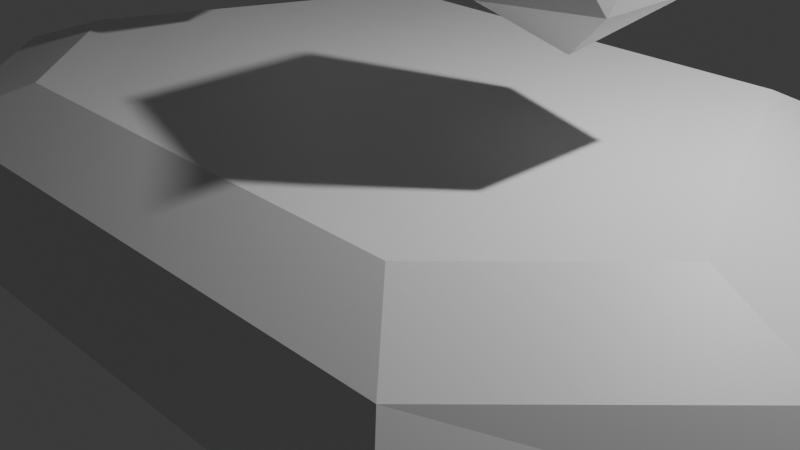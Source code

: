 # Source: sagebot.blend  (saved by Blender 4.5.90; exported with 4.5.12 LTS)
import bpy
from mathutils import Matrix  # noqa: F401  (used for matrix-valued properties, if any)

bpy.ops.wm.read_factory_settings(use_empty=True)
scene = bpy.context.scene
scene.name = 'Scene'

# ---- collections
col_collection = bpy.data.collections.new('Collection'); scene.collection.children.link(col_collection)
col_meshes = bpy.data.collections.new('Meshes'); col_collection.children.link(col_meshes)
col_armature = bpy.data.collections.new('Armature'); col_collection.children.link(col_armature)

# ---- materials (node trees are filled in below, after node groups)
mat_material = bpy.data.materials.new('Material')
mat_material.alpha_threshold = 0.0
mat_material.roughness = 0.5
mat_material.line_color = (0.0, 0.0, 0.0, 1.0)

# ---- material node trees
mat_material.use_nodes = True; mat_material.node_tree.nodes.clear()
_N = mat_material.node_tree.nodes; _L = mat_material.node_tree.links
n0 = _N.new('ShaderNodeOutputMaterial'); n0.name = 'Material Output'; n0.location = (200, 100)
n1 = _N.new('ShaderNodeBsdfPrincipled'); n1.name = 'Principled BSDF'; n1.location = (-200, 100)
n1.inputs[3].default_value = 1.45
_L.new(n1.outputs[0], n0.inputs[0])
n0.is_active_output = True

# ---- world
world_world = bpy.data.worlds.new('World'); scene.world = world_world
world_world.use_nodes = True; world_world.node_tree.nodes.clear()
_N = world_world.node_tree.nodes; _L = world_world.node_tree.links
n0 = _N.new('ShaderNodeOutputWorld'); n0.name = 'World Output'; n0.location = (200, 100)
n1 = _N.new('ShaderNodeBackground'); n1.name = 'Background'; n1.location = (-200, 100)
n1.inputs[0].default_value = (0.05088, 0.05088, 0.05088, 1.0)
_L.new(n1.outputs[0], n0.inputs[0])
n0.is_active_output = True
world_world.color = (0.05088, 0.05088, 0.05088)
world_world.sun_shadow_jitter_overblur = 0.0

# ---- cameras
cam_camera = bpy.data.cameras.new('Camera')
cam_camera.clip_end = 100.0
cam_camera.ortho_scale = 7.314

# ---- lights
light_light = bpy.data.lights.new('Light', 'POINT')
light_light.energy = 1000.0
light_light.shadow_soft_size = 0.1

# ---- meshes
me_cube = bpy.data.meshes.new('Cube')
me_cube.from_pydata([(3.24, 3.24, 1.0), (2.7, 2.7, -1.0), (3.24, -3.24, 1.0), (2.7, -2.7, -1.0), (-3.24, 3.24, 1.0), (-2.7, 2.7, -1.0), (-3.24, -3.24, 1.0), (-2.7, -2.7, -1.0), (-3.78, -3.78, 0.3268), (5.184, -1.2, 1.0), (7.794e-09, -3.24, 1.0), (-4.32, -1.2, -1.0), (3.78, 3.78, 0.3268), (-3.78, 3.78, 0.3268), (7.794e-09, 3.24, 1.0), (7.794e-09, -2.7, -1.0), (7.794e-09, 2.7, -1.0), (-5.184, -1.2, 1.0), (3.78, -3.78, 0.3268), (4.32, -1.2, -1.0), (2.924e-08, -2.208, -1.0), (6.048, -1.2, 0.3268), (-6.048, -1.2, 0.3268), (7.794e-09, 3.78, 0.3268), (7.794e-09, -3.78, 0.3268), (2.497, 2.517, 1.408), (2.497, -2.477, 1.408), (-2.497, 2.517, 1.408), (-2.497, -2.477, 1.408), (3.995, -0.9045, 1.408), (7.572e-09, -2.477, 1.408), (7.572e-09, 2.517, 1.408), (-3.995, -0.9045, 1.408), (1.997, 1.918, 1.396), (1.997, -2.077, 1.396), (-1.997, 1.918, 1.396), (-1.997, -2.077, 1.396), (3.196, -0.8196, 1.396), (6.281e-09, -2.077, 1.396), (6.281e-09, 1.918, 1.396), (-3.196, -0.8196, 1.396), (9.164e-09, -0.8196, 1.396)], [], [(24, 10, 6, 8), (23, 14, 0, 12), (22, 17, 4, 13), (21, 9, 2, 18), (20, 19, 3, 15), (17, 6, 28, 32), (2, 9, 29, 26), (10, 2, 26, 30), (14, 4, 27, 31), (11, 20, 15, 7), (5, 16, 20, 11), (16, 1, 19, 20), (19, 21, 18, 3), (1, 12, 21, 19), (12, 0, 9, 21), (11, 22, 13, 5), (7, 8, 22, 11), (8, 6, 17, 22), (16, 23, 12, 1), (5, 13, 23, 16), (13, 4, 14, 23), (15, 24, 8, 7), (3, 18, 24, 15), (18, 2, 10, 24), (28, 30, 38, 36), (27, 32, 40, 35), (30, 26, 34, 38), (32, 28, 36, 40), (0, 14, 31, 25), (9, 0, 25, 29), (6, 10, 30, 28), (4, 17, 32, 27), (41, 40, 36, 38), (37, 41, 38, 34), (33, 39, 41, 37), (39, 35, 40, 41), (31, 27, 35, 39), (29, 25, 33, 37), (25, 31, 39, 33), (26, 29, 37, 34)])
_uv = me_cube.uv_layers.new(name='UVMap')
_uv.uv.foreach_set('vector', [0.125, 0.8316, 0.125, 0.8408, 0.06965, 0.8408, 0.06042, 0.8316, 0.125, 0.9608, 0.125, 0.9515, 0.1804, 0.9515, 0.1896, 0.9608, 0.02167, 0.8757, 0.03643, 0.8757, 0.06965, 0.9515, 0.06042, 0.9608, 0.2283, 0.8757, 0.2136, 0.8757, 0.1804, 0.8408, 0.1896, 0.8316, 0.1247, 0.6246, 0.1848, 0.6246, 0.1622, 0.6454, 0.1247, 0.6454, 0.03643, 0.8757, 0.06965, 0.8408, 0.08234, 0.8539, 0.05675, 0.8807, 0.1804, 0.8408, 0.2136, 0.8757, 0.1933, 0.8807, 0.1677, 0.8539, 0.125, 0.8408, 0.1804, 0.8408, 0.1677, 0.8539, 0.125, 0.8539, 0.125, 0.9515, 0.06965, 0.9515, 0.08234, 0.9392, 0.125, 0.9392, 0.06468, 0.6246, 0.1247, 0.6246, 0.1247, 0.6454, 0.08719, 0.6454, 0.08719, 0.5704, 0.1247, 0.5704, 0.1247, 0.6246, 0.06468, 0.6246, 0.1247, 0.5704, 0.1622, 0.5704, 0.1848, 0.6246, 0.1247, 0.6246, 0.1848, 0.6246, 0.2088, 0.6246, 0.1773, 0.6605, 0.1622, 0.6454, 0.1622, 0.5704, 0.1773, 0.5554, 0.2088, 0.6246, 0.1848, 0.6246, 0.1896, 0.9608, 0.1804, 0.9515, 0.2136, 0.8757, 0.2283, 0.8757, 0.06468, 0.6246, 0.04066, 0.6246, 0.07218, 0.5554, 0.08719, 0.5704, 0.08719, 0.6454, 0.07218, 0.6605, 0.04066, 0.6246, 0.06468, 0.6246, 0.06042, 0.8316, 0.06965, 0.8408, 0.03643, 0.8757, 0.02167, 0.8757, 0.1247, 0.5704, 0.1247, 0.5554, 0.1773, 0.5554, 0.1622, 0.5704, 0.08719, 0.5704, 0.07218, 0.5554, 0.1247, 0.5554, 0.1247, 0.5704, 0.06042, 0.9608, 0.06965, 0.9515, 0.125, 0.9515, 0.125, 0.9608, 0.1247, 0.6454, 0.1247, 0.6605, 0.07218, 0.6605, 0.08719, 0.6454, 0.1622, 0.6454, 0.1773, 0.6605, 0.1247, 0.6605, 0.1247, 0.6454, 0.1896, 0.8316, 0.1804, 0.8408, 0.125, 0.8408, 0.125, 0.8316, 0.3323, 0.5882, 0.375, 0.5882, 0.375, 0.5951, 0.3409, 0.5951, 0.3323, 0.6736, 0.3067, 0.6151, 0.3204, 0.6165, 0.3409, 0.6633, 0.375, 0.5882, 0.4177, 0.5882, 0.4091, 0.5951, 0.375, 0.5951, 0.3067, 0.6151, 0.3323, 0.5882, 0.3409, 0.5951, 0.3204, 0.6165, 0.1804, 0.9515, 0.125, 0.9515, 0.125, 0.9392, 0.1677, 0.9392, 0.2136, 0.8757, 0.1804, 0.9515, 0.1677, 0.9392, 0.1933, 0.8807, 0.06965, 0.8408, 0.125, 0.8408, 0.125, 0.8539, 0.08234, 0.8539, 0.06965, 0.9515, 0.03643, 0.8757, 0.05675, 0.8807, 0.08234, 0.9392, 0.125, 0.8822, 0.0704, 0.8822, 0.09087, 0.8607, 0.125, 0.8607, 0.1796, 0.8822, 0.125, 0.8822, 0.125, 0.8607, 0.1591, 0.8607, 0.1591, 0.9289, 0.125, 0.9289, 0.125, 0.8822, 0.1796, 0.8822, 0.125, 0.9289, 0.09087, 0.9289, 0.0704, 0.8822, 0.125, 0.8822, 0.375, 0.6736, 0.3323, 0.6736, 0.3409, 0.6633, 0.375, 0.6633, 0.4433, 0.6151, 0.4177, 0.6736, 0.4091, 0.6633, 0.4296, 0.6165, 0.4177, 0.6736, 0.375, 0.6736, 0.375, 0.6633, 0.4091, 0.6633, 0.4177, 0.5882, 0.4433, 0.6151, 0.4296, 0.6165, 0.4091, 0.5951])
me_cube.materials.append(mat_material)
me_cube.use_mirror_vertex_groups = False
me_cube.update()
me_icosphere = bpy.data.meshes.new('Icosphere')
me_icosphere.from_pydata([(-2.0, 0.0, -1.0), (-1.276, -0.5257, -0.4472), (-2.276, -0.8506, -0.4472), (-2.894, 0.0, -0.4472), (-2.276, 0.8506, -0.4472), (-1.276, 0.5257, -0.4472), (-1.724, -0.8506, 0.4472), (-2.724, -0.5257, 0.4472), (-2.724, 0.5257, 0.4472), (-1.724, 0.8506, 0.4472), (-1.106, 0.0, 0.4472), (-2.0, 0.0, 1.0), (2.0, 0.0, -1.0), (2.724, -0.5257, -0.4472), (1.724, -0.8506, -0.4472), (1.106, 0.0, -0.4472), (1.724, 0.8506, -0.4472), (2.724, 0.5257, -0.4472), (2.276, -0.8506, 0.4472), (1.276, -0.5257, 0.4472), (1.276, 0.5257, 0.4472), (2.276, 0.8506, 0.4472), (2.894, 0.0, 0.4472), (2.0, 0.0, 1.0)], [], [(0, 1, 2), (1, 0, 5), (0, 2, 3), (0, 3, 4), (0, 4, 5), (1, 5, 10), (2, 1, 6), (3, 2, 7), (4, 3, 8), (5, 4, 9), (1, 10, 6), (2, 6, 7), (3, 7, 8), (4, 8, 9), (5, 9, 10), (6, 10, 11), (7, 6, 11), (8, 7, 11), (9, 8, 11), (10, 9, 11), (12, 13, 14), (13, 12, 17), (12, 14, 15), (12, 15, 16), (12, 16, 17), (13, 17, 22), (14, 13, 18), (15, 14, 19), (16, 15, 20), (17, 16, 21), (13, 22, 18), (14, 18, 19), (15, 19, 20), (16, 20, 21), (17, 21, 22), (18, 22, 23), (19, 18, 23), (20, 19, 23), (21, 20, 23), (22, 21, 23)])
_uv = me_icosphere.uv_layers.new(name='UVMap')
_uv.uv.foreach_set('vector', [0.6545, 0.04033, 0.6818, 0.08757, 0.6273, 0.08757, 0.6818, 0.08757, 0.7091, 0.04033, 0.7364, 0.08757, 0.8727, 0.04033, 0.9, 0.08757, 0.8455, 0.08757, 0.8182, 0.04033, 0.8455, 0.08757, 0.7909, 0.08757, 0.7636, 0.04033, 0.7909, 0.08757, 0.7364, 0.08757, 0.6818, 0.08757, 0.7364, 0.08757, 0.7091, 0.1348, 0.6273, 0.08757, 0.6818, 0.08757, 0.6545, 0.1348, 0.8455, 0.08757, 0.9, 0.08757, 0.8727, 0.1348, 0.7909, 0.08757, 0.8455, 0.08757, 0.8182, 0.1348, 0.7364, 0.08757, 0.7909, 0.08757, 0.7636, 0.1348, 0.6818, 0.08757, 0.7091, 0.1348, 0.6545, 0.1348, 0.6273, 0.08757, 0.6545, 0.1348, 0.6, 0.1348, 0.8455, 0.08757, 0.8727, 0.1348, 0.8182, 0.1348, 0.7909, 0.08757, 0.8182, 0.1348, 0.7636, 0.1348, 0.7364, 0.08757, 0.7636, 0.1348, 0.7091, 0.1348, 0.6545, 0.1348, 0.7091, 0.1348, 0.6818, 0.182, 0.6, 0.1348, 0.6545, 0.1348, 0.6273, 0.182, 0.8182, 0.1348, 0.8727, 0.1348, 0.8455, 0.182, 0.7636, 0.1348, 0.8182, 0.1348, 0.7909, 0.182, 0.7091, 0.1348, 0.7636, 0.1348, 0.7364, 0.182, 0.6545, 0.04033, 0.6818, 0.08757, 0.6273, 0.08757, 0.6818, 0.08757, 0.7091, 0.04033, 0.7364, 0.08757, 0.8727, 0.04033, 0.9, 0.08757, 0.8455, 0.08757, 0.8182, 0.04033, 0.8455, 0.08757, 0.7909, 0.08757, 0.7636, 0.04033, 0.7909, 0.08757, 0.7364, 0.08757, 0.6818, 0.08757, 0.7364, 0.08757, 0.7091, 0.1348, 0.6273, 0.08757, 0.6818, 0.08757, 0.6545, 0.1348, 0.8455, 0.08757, 0.9, 0.08757, 0.8727, 0.1348, 0.7909, 0.08757, 0.8455, 0.08757, 0.8182, 0.1348, 0.7364, 0.08757, 0.7909, 0.08757, 0.7636, 0.1348, 0.6818, 0.08757, 0.7091, 0.1348, 0.6545, 0.1348, 0.6273, 0.08757, 0.6545, 0.1348, 0.6, 0.1348, 0.8455, 0.08757, 0.8727, 0.1348, 0.8182, 0.1348, 0.7909, 0.08757, 0.8182, 0.1348, 0.7636, 0.1348, 0.7364, 0.08757, 0.7636, 0.1348, 0.7091, 0.1348, 0.6545, 0.1348, 0.7091, 0.1348, 0.6818, 0.182, 0.6, 0.1348, 0.6545, 0.1348, 0.6273, 0.182, 0.8182, 0.1348, 0.8727, 0.1348, 0.8455, 0.182, 0.7636, 0.1348, 0.8182, 0.1348, 0.7909, 0.182, 0.7091, 0.1348, 0.7636, 0.1348, 0.7364, 0.182])
me_icosphere.update()
me_cube_001 = bpy.data.meshes.new('Cube.001')
me_cube_001.from_pydata([(25.17, -5.0, 1.233), (25.17, -5.0, 0.2333), (25.27, -7.9, 1.333), (25.27, -7.9, 0.1333), (24.17, -5.0, 1.233), (24.17, -5.0, 0.2333), (24.07, -7.9, 1.333), (24.07, -7.9, 0.1333), (24.17, -4.9, 0.2333), (24.17, -4.9, 1.233), (24.17, 0.4333, 0.2333), (24.17, 0.4333, 1.233), (25.17, -4.9, 0.2333), (25.17, -4.9, 1.233), (25.17, 0.4333, 0.2333), (25.17, 0.4333, 1.233), (25.67, -8.667, 1.333), (25.37, -8.667, -4.333), (25.67, -9.333, 1.333), (25.37, -9.333, -4.333), (23.67, -8.667, 1.333), (23.97, -8.667, -4.333), (23.67, -9.333, 1.333), (23.97, -9.333, -4.333), (25.68, -9.051, 1.388), (25.48, -9.051, -4.721), (25.68, -9.616, 1.388), (25.48, -9.616, -4.721), (23.65, -9.051, 1.388), (23.85, -9.051, -4.721), (23.65, -9.616, 1.388), (23.85, -9.616, -4.721), (25.87, -9.667, -0.4667), (25.63, -9.667, -2.867), (25.87, -9.0, -0.4667), (25.63, -9.0, -2.867), (23.47, -9.0, -0.4667), (23.71, -9.0, -2.867), (23.71, -9.667, -2.867), (23.47, -9.667, -0.4667), (24.35, -9.393, -5.267), (24.99, -9.393, -5.267), (25.07, -9.393, 1.933), (24.27, -9.393, 1.933), (24.27, -9.0, 1.933), (25.07, -9.0, 1.933), (24.99, -9.0, -5.267), (24.35, -9.0, -5.267), (24.35, -9.0, -2.867), (24.99, -9.0, -2.867), (24.27, -9.0, -0.4667), (25.07, -9.0, -0.4667), (24.99, -9.667, -2.867), (24.35, -9.667, -2.867), (25.07, -9.667, -0.4667), (24.27, -9.667, -0.4667), (24.67, -8.333, 0.0), (25.15, -8.684, 0.3685), (24.48, -8.9, 0.3685), (24.07, -8.333, 0.3685), (24.48, -7.766, 0.3685), (25.15, -7.983, 0.3685), (24.85, -8.9, 0.9648), (24.18, -8.684, 0.9648), (24.18, -7.983, 0.9648), (24.85, -7.766, 0.9648), (25.26, -8.333, 0.9648), (24.67, -8.333, 1.333), (1.833, -5.0, 1.233), (1.833, -5.0, 0.2333), (1.933, -7.9, 1.333), (1.933, -7.9, 0.1333), (0.8333, -5.0, 1.233), (0.8333, -5.0, 0.2333), (0.7333, -7.9, 1.333), (0.7333, -7.9, 0.1333), (0.8333, -4.9, 0.2333), (0.8333, -4.9, 1.233), (0.8333, 0.4333, 0.2333), (0.8333, 0.4333, 1.233), (1.833, -4.9, 0.2333), (1.833, -4.9, 1.233), (1.833, 0.4333, 0.2333), (1.833, 0.4333, 1.233), (2.333, -8.667, 1.333), (2.033, -8.667, -4.333), (2.333, -9.333, 1.333), (2.033, -9.333, -4.333), (0.3333, -8.667, 1.333), (0.6333, -8.667, -4.333), (0.3333, -9.333, 1.333), (0.6333, -9.333, -4.333), (2.351, -9.051, 1.388), (2.148, -9.051, -4.721), (2.351, -9.616, 1.388), (2.148, -9.616, -4.721), (0.3152, -9.051, 1.388), (0.5188, -9.051, -4.721), (0.3152, -9.616, 1.388), (0.5188, -9.616, -4.721), (2.533, -9.667, -0.4667), (2.293, -9.667, -2.867), (2.533, -9.0, -0.4667), (2.293, -9.0, -2.867), (0.1333, -9.0, -0.4667), (0.3733, -9.0, -2.867), (0.3733, -9.667, -2.867), (0.1333, -9.667, -0.4667), (1.013, -9.393, -5.267), (1.653, -9.393, -5.267), (1.733, -9.393, 1.933), (0.9333, -9.393, 1.933), (0.9333, -9.0, 1.933), (1.733, -9.0, 1.933), (1.653, -9.0, -5.267), (1.013, -9.0, -5.267), (1.013, -9.0, -2.867), (1.653, -9.0, -2.867), (0.9333, -9.0, -0.4667), (1.733, -9.0, -0.4667), (1.653, -9.667, -2.867), (1.013, -9.667, -2.867), (1.733, -9.667, -0.4667), (0.9333, -9.667, -0.4667), (1.333, -8.333, 0.0), (1.816, -8.684, 0.3685), (1.149, -8.9, 0.3685), (0.737, -8.333, 0.3685), (1.149, -7.766, 0.3685), (1.816, -7.983, 0.3685), (1.518, -8.9, 0.9648), (0.8509, -8.684, 0.9648), (0.8509, -7.983, 0.9648), (1.518, -7.766, 0.9648), (1.93, -8.333, 0.9648), (1.333, -8.333, 1.333), (0.8333, 15.81, 1.233), (0.8333, 15.81, 0.2333), (0.7333, 18.71, 1.333), (0.7333, 18.71, 0.1333), (1.833, 15.81, 1.233), (1.833, 15.81, 0.2333), (1.933, 18.71, 1.333), (1.933, 18.71, 0.1333), (1.833, 15.71, 0.2333), (1.833, 15.71, 1.233), (1.833, 10.38, 0.2333), (1.833, 10.38, 1.233), (0.8333, 15.71, 0.2333), (0.8333, 15.71, 1.233), (0.8333, 10.38, 0.2333), (0.8333, 10.38, 1.233), (0.3333, 19.48, 1.333), (0.6333, 19.48, -4.333), (0.3333, 20.15, 1.333), (0.6333, 20.15, -4.333), (2.333, 19.48, 1.333), (2.033, 19.48, -4.333), (2.333, 20.15, 1.333), (2.033, 20.15, -4.333), (0.3152, 19.86, 1.388), (0.5188, 19.86, -4.721), (0.3152, 20.43, 1.388), (0.5188, 20.43, -4.721), (2.352, 19.86, 1.388), (2.148, 19.86, -4.721), (2.352, 20.43, 1.388), (2.148, 20.43, -4.721), (0.1333, 20.48, -0.4667), (0.3733, 20.48, -2.867), (0.1333, 19.81, -0.4667), (0.3733, 19.81, -2.867), (2.533, 19.81, -0.4667), (2.293, 19.81, -2.867), (2.293, 20.48, -2.867), (2.533, 20.48, -0.4667), (1.653, 20.21, -5.267), (1.013, 20.21, -5.267), (0.9333, 20.21, 1.933), (1.733, 20.21, 1.933), (1.733, 19.81, 1.933), (0.9333, 19.81, 1.933), (1.013, 19.81, -5.267), (1.653, 19.81, -5.267), (1.653, 19.81, -2.867), (1.013, 19.81, -2.867), (1.733, 19.81, -0.4667), (0.9333, 19.81, -0.4667), (1.013, 20.48, -2.867), (1.653, 20.48, -2.867), (0.9333, 20.48, -0.4667), (1.733, 20.48, -0.4667), (1.333, 19.15, -5.96e-08), (0.8509, 19.5, 0.3685), (1.518, 19.71, 0.3685), (1.93, 19.15, 0.3685), (1.518, 18.58, 0.3685), (0.8509, 18.8, 0.3685), (1.149, 19.71, 0.9648), (1.816, 19.5, 0.9648), (1.816, 18.8, 0.9648), (1.149, 18.58, 0.9648), (0.7371, 19.15, 0.9648), (1.333, 19.15, 1.333), (24.17, 15.81, 1.233), (24.17, 15.81, 0.2333), (24.07, 18.71, 1.333), (24.07, 18.71, 0.1333), (25.17, 15.81, 1.233), (25.17, 15.81, 0.2333), (25.27, 18.71, 1.333), (25.27, 18.71, 0.1333), (25.17, 15.71, 0.2333), (25.17, 15.71, 1.233), (25.17, 10.38, 0.2333), (25.17, 10.38, 1.233), (24.17, 15.71, 0.2333), (24.17, 15.71, 1.233), (24.17, 10.38, 0.2333), (24.17, 10.38, 1.233), (23.67, 19.48, 1.333), (23.97, 19.48, -4.333), (23.67, 20.15, 1.333), (23.97, 20.15, -4.333), (25.67, 19.48, 1.333), (25.37, 19.48, -4.333), (25.67, 20.15, 1.333), (25.37, 20.15, -4.333), (23.65, 19.86, 1.388), (23.85, 19.86, -4.721), (23.65, 20.43, 1.388), (23.85, 20.43, -4.721), (25.68, 19.86, 1.388), (25.48, 19.86, -4.721), (25.68, 20.43, 1.388), (25.48, 20.43, -4.721), (23.47, 20.48, -0.4667), (23.71, 20.48, -2.867), (23.47, 19.81, -0.4667), (23.71, 19.81, -2.867), (25.87, 19.81, -0.4667), (25.63, 19.81, -2.867), (25.63, 20.48, -2.867), (25.87, 20.48, -0.4667), (24.99, 20.21, -5.267), (24.35, 20.21, -5.267), (24.27, 20.21, 1.933), (25.07, 20.21, 1.933), (25.07, 19.81, 1.933), (24.27, 19.81, 1.933), (24.35, 19.81, -5.267), (24.99, 19.81, -5.267), (24.99, 19.81, -2.867), (24.35, 19.81, -2.867), (25.07, 19.81, -0.4667), (24.27, 19.81, -0.4667), (24.35, 20.48, -2.867), (24.99, 20.48, -2.867), (24.27, 20.48, -0.4667), (25.07, 20.48, -0.4667), (24.67, 19.15, -5.96e-08), (24.18, 19.5, 0.3685), (24.85, 19.71, 0.3685), (25.26, 19.15, 0.3685), (24.85, 18.58, 0.3685), (24.18, 18.8, 0.3685), (24.48, 19.71, 0.9648), (25.15, 19.5, 0.9648), (25.15, 18.8, 0.9648), (24.48, 18.58, 0.9648), (24.07, 19.15, 0.9648), (24.67, 19.15, 1.333)], [], [(0, 4, 6, 2), (5, 1, 3, 7), (3, 2, 6, 7), (1, 0, 2, 3), (5, 4, 0, 1), (7, 6, 4, 5), (16, 20, 22, 18), (8, 9, 11, 10), (10, 11, 15, 14), (14, 15, 13, 12), (12, 13, 9, 8), (10, 14, 12, 8), (15, 11, 9, 13), (21, 17, 19, 23), (19, 18, 22, 23), (17, 16, 18, 19), (21, 20, 16, 17), (23, 22, 20, 21), (44, 28, 30, 43), (46, 25, 27, 41), (55, 43, 30, 39), (34, 24, 26, 32), (51, 45, 24, 34), (39, 30, 28, 36), (31, 38, 37, 29), (38, 39, 36, 37), (46, 49, 35, 25), (49, 51, 34, 35), (25, 35, 33, 27), (35, 34, 32, 33), (40, 53, 38, 31), (53, 55, 39, 38), (33, 32, 54, 52), (52, 54, 55, 53), (27, 33, 52, 41), (41, 52, 53, 40), (37, 36, 50, 48), (48, 50, 51, 49), (29, 37, 48, 47), (47, 48, 49, 46), (36, 28, 44, 50), (50, 44, 45, 51), (32, 26, 42, 54), (54, 42, 43, 55), (29, 47, 40, 31), (47, 46, 41, 40), (24, 45, 42, 26), (45, 44, 43, 42), (56, 57, 58), (57, 56, 61), (56, 58, 59), (56, 59, 60), (56, 60, 61), (57, 61, 66), (58, 57, 62), (59, 58, 63), (60, 59, 64), (61, 60, 65), (57, 66, 62), (58, 62, 63), (59, 63, 64), (60, 64, 65), (61, 65, 66), (62, 66, 67), (63, 62, 67), (64, 63, 67), (65, 64, 67), (66, 65, 67), (68, 72, 74, 70), (73, 69, 71, 75), (71, 70, 74, 75), (69, 68, 70, 71), (73, 72, 68, 69), (75, 74, 72, 73), (84, 88, 90, 86), (76, 77, 79, 78), (78, 79, 83, 82), (82, 83, 81, 80), (80, 81, 77, 76), (78, 82, 80, 76), (83, 79, 77, 81), (89, 85, 87, 91), (87, 86, 90, 91), (85, 84, 86, 87), (89, 88, 84, 85), (91, 90, 88, 89), (112, 96, 98, 111), (114, 93, 95, 109), (123, 111, 98, 107), (102, 92, 94, 100), (119, 113, 92, 102), (107, 98, 96, 104), (99, 106, 105, 97), (106, 107, 104, 105), (114, 117, 103, 93), (117, 119, 102, 103), (93, 103, 101, 95), (103, 102, 100, 101), (108, 121, 106, 99), (121, 123, 107, 106), (101, 100, 122, 120), (120, 122, 123, 121), (95, 101, 120, 109), (109, 120, 121, 108), (105, 104, 118, 116), (116, 118, 119, 117), (97, 105, 116, 115), (115, 116, 117, 114), (104, 96, 112, 118), (118, 112, 113, 119), (100, 94, 110, 122), (122, 110, 111, 123), (97, 115, 108, 99), (115, 114, 109, 108), (92, 113, 110, 94), (113, 112, 111, 110), (124, 125, 126), (125, 124, 129), (124, 126, 127), (124, 127, 128), (124, 128, 129), (125, 129, 134), (126, 125, 130), (127, 126, 131), (128, 127, 132), (129, 128, 133), (125, 134, 130), (126, 130, 131), (127, 131, 132), (128, 132, 133), (129, 133, 134), (130, 134, 135), (131, 130, 135), (132, 131, 135), (133, 132, 135), (134, 133, 135), (136, 140, 142, 138), (141, 137, 139, 143), (139, 138, 142, 143), (137, 136, 138, 139), (141, 140, 136, 137), (143, 142, 140, 141), (152, 156, 158, 154), (144, 145, 147, 146), (146, 147, 151, 150), (150, 151, 149, 148), (148, 149, 145, 144), (146, 150, 148, 144), (151, 147, 145, 149), (157, 153, 155, 159), (155, 154, 158, 159), (153, 152, 154, 155), (157, 156, 152, 153), (159, 158, 156, 157), (180, 164, 166, 179), (182, 161, 163, 177), (191, 179, 166, 175), (170, 160, 162, 168), (187, 181, 160, 170), (175, 166, 164, 172), (167, 174, 173, 165), (174, 175, 172, 173), (182, 185, 171, 161), (185, 187, 170, 171), (161, 171, 169, 163), (171, 170, 168, 169), (176, 189, 174, 167), (189, 191, 175, 174), (169, 168, 190, 188), (188, 190, 191, 189), (163, 169, 188, 177), (177, 188, 189, 176), (173, 172, 186, 184), (184, 186, 187, 185), (165, 173, 184, 183), (183, 184, 185, 182), (172, 164, 180, 186), (186, 180, 181, 187), (168, 162, 178, 190), (190, 178, 179, 191), (165, 183, 176, 167), (183, 182, 177, 176), (160, 181, 178, 162), (181, 180, 179, 178), (192, 193, 194), (193, 192, 197), (192, 194, 195), (192, 195, 196), (192, 196, 197), (193, 197, 202), (194, 193, 198), (195, 194, 199), (196, 195, 200), (197, 196, 201), (193, 202, 198), (194, 198, 199), (195, 199, 200), (196, 200, 201), (197, 201, 202), (198, 202, 203), (199, 198, 203), (200, 199, 203), (201, 200, 203), (202, 201, 203), (204, 208, 210, 206), (209, 205, 207, 211), (207, 206, 210, 211), (205, 204, 206, 207), (209, 208, 204, 205), (211, 210, 208, 209), (220, 224, 226, 222), (212, 213, 215, 214), (214, 215, 219, 218), (218, 219, 217, 216), (216, 217, 213, 212), (214, 218, 216, 212), (219, 215, 213, 217), (225, 221, 223, 227), (223, 222, 226, 227), (221, 220, 222, 223), (225, 224, 220, 221), (227, 226, 224, 225), (248, 232, 234, 247), (250, 229, 231, 245), (259, 247, 234, 243), (238, 228, 230, 236), (255, 249, 228, 238), (243, 234, 232, 240), (235, 242, 241, 233), (242, 243, 240, 241), (250, 253, 239, 229), (253, 255, 238, 239), (229, 239, 237, 231), (239, 238, 236, 237), (244, 257, 242, 235), (257, 259, 243, 242), (237, 236, 258, 256), (256, 258, 259, 257), (231, 237, 256, 245), (245, 256, 257, 244), (241, 240, 254, 252), (252, 254, 255, 253), (233, 241, 252, 251), (251, 252, 253, 250), (240, 232, 248, 254), (254, 248, 249, 255), (236, 230, 246, 258), (258, 246, 247, 259), (233, 251, 244, 235), (251, 250, 245, 244), (228, 249, 246, 230), (249, 248, 247, 246), (260, 261, 262), (261, 260, 265), (260, 262, 263), (260, 263, 264), (260, 264, 265), (261, 265, 270), (262, 261, 266), (263, 262, 267), (264, 263, 268), (265, 264, 269), (261, 270, 266), (262, 266, 267), (263, 267, 268), (264, 268, 269), (265, 269, 270), (266, 270, 271), (267, 266, 271), (268, 267, 271), (269, 268, 271), (270, 269, 271)])
_uv = me_cube_001.uv_layers.new(name='UVMap')
_uv.uv.foreach_set('vector', [0.2918, 0.9202, 0.2784, 0.9202, 0.278, 0.871, 0.2942, 0.871, 0.3536, 0.871, 0.3671, 0.871, 0.3674, 0.9202, 0.3512, 0.9202, 0.2657, 0.9405, 0.2657, 0.9202, 0.286, 0.9202, 0.286, 0.9405, 0.3671, 0.871, 0.3773, 0.871, 0.3797, 0.9202, 0.3674, 0.9202, 0.3967, 0.9692, 0.3797, 0.9692, 0.3797, 0.9522, 0.3967, 0.9522, 0.2657, 0.871, 0.278, 0.871, 0.2784, 0.9202, 0.2681, 0.9202, 0.3167, 0.971, 0.3167, 0.9415, 0.327, 0.9392, 0.327, 0.9688, 0.4497, 0.9558, 0.4394, 0.9558, 0.4394, 0.8654, 0.4497, 0.8654, 0.3778, 0.9562, 0.3609, 0.9562, 0.3609, 0.9392, 0.3778, 0.9392, 0.4116, 0.9558, 0.4013, 0.9558, 0.4013, 0.8654, 0.4116, 0.8654, 0.3609, 0.9562, 0.3439, 0.9562, 0.3439, 0.9392, 0.3609, 0.9392, 0.425, 0.9558, 0.4116, 0.9558, 0.4116, 0.8654, 0.425, 0.8654, 0.425, 0.8626, 0.4394, 0.8658, 0.4394, 0.9502, 0.425, 0.9471, 0.4497, 0.8562, 0.4497, 0.8373, 0.461, 0.8373, 0.461, 0.8562, 0.2708, 0.871, 0.2657, 0.775, 0.2996, 0.775, 0.2945, 0.871, 0.4497, 0.8373, 0.4497, 0.775, 0.461, 0.775, 0.461, 0.8373, 0.3386, 0.871, 0.3335, 0.775, 0.3674, 0.775, 0.3623, 0.871, 0.4497, 0.9647, 0.4497, 0.9105, 0.461, 0.9105, 0.461, 0.9647, 0.9316, 0.899, 0.9307, 0.9099, 0.9207, 0.9099, 0.9247, 0.899, 0.8784, 0.66, 0.8793, 0.6502, 0.8893, 0.6502, 0.8853, 0.66, 0.5703, 0.5848, 0.5703, 0.5424, 0.5812, 0.5521, 0.5844, 0.5848, 0.8784, 0.5751, 0.8793, 0.5424, 0.8893, 0.5424, 0.8902, 0.5751, 0.655, 0.5848, 0.655, 0.5424, 0.6659, 0.5521, 0.6691, 0.5848, 0.8855, 0.7021, 0.8863, 0.6694, 0.8963, 0.6694, 0.8972, 0.7021, 0.8863, 0.7772, 0.8855, 0.7445, 0.8972, 0.7445, 0.8963, 0.7772, 0.8855, 0.7445, 0.8855, 0.7021, 0.8972, 0.7021, 0.8972, 0.7445, 0.6536, 0.6694, 0.6536, 0.6271, 0.6649, 0.6271, 0.6623, 0.6598, 0.6536, 0.6271, 0.655, 0.5848, 0.6691, 0.5848, 0.6649, 0.6271, 0.8793, 0.6502, 0.8784, 0.6175, 0.8902, 0.6175, 0.8893, 0.6502, 0.8784, 0.6175, 0.8784, 0.5751, 0.8902, 0.5751, 0.8902, 0.6175, 0.5689, 0.6694, 0.5689, 0.6271, 0.5802, 0.6271, 0.5776, 0.6598, 0.5689, 0.6271, 0.5703, 0.5848, 0.5844, 0.5848, 0.5802, 0.6271, 0.5463, 0.6271, 0.5421, 0.5848, 0.5562, 0.5848, 0.5576, 0.6271, 0.5576, 0.6271, 0.5562, 0.5848, 0.5703, 0.5848, 0.5689, 0.6271, 0.5489, 0.6598, 0.5463, 0.6271, 0.5576, 0.6271, 0.5576, 0.6694, 0.5576, 0.6694, 0.5576, 0.6271, 0.5689, 0.6271, 0.5689, 0.6694, 0.631, 0.6271, 0.6268, 0.5848, 0.6409, 0.5848, 0.6423, 0.6271, 0.6423, 0.6271, 0.6409, 0.5848, 0.655, 0.5848, 0.6536, 0.6271, 0.6336, 0.6598, 0.631, 0.6271, 0.6423, 0.6271, 0.6423, 0.6694, 0.6423, 0.6694, 0.6423, 0.6271, 0.6536, 0.6271, 0.6536, 0.6694, 0.6268, 0.5848, 0.63, 0.5521, 0.6409, 0.5424, 0.6409, 0.5848, 0.6409, 0.5848, 0.6409, 0.5424, 0.655, 0.5424, 0.655, 0.5848, 0.5421, 0.5848, 0.5453, 0.5521, 0.5562, 0.5424, 0.5562, 0.5848, 0.5562, 0.5848, 0.5562, 0.5424, 0.5703, 0.5424, 0.5703, 0.5848, 0.8963, 0.7772, 0.8972, 0.787, 0.8903, 0.787, 0.8863, 0.7772, 0.8665, 0.6424, 0.8665, 0.6537, 0.8596, 0.6537, 0.8596, 0.6424, 0.9307, 0.874, 0.9316, 0.8849, 0.9247, 0.8849, 0.9207, 0.874, 0.9316, 0.8849, 0.9316, 0.899, 0.9247, 0.899, 0.9247, 0.8849, 0.3691, 0.9368, 0.3707, 0.925, 0.3775, 0.932, 0.3707, 0.925, 0.3691, 0.9368, 0.3597, 0.9295, 0.4116, 0.9713, 0.4116, 0.9594, 0.4218, 0.9654, 0.4116, 0.9713, 0.4218, 0.9654, 0.4205, 0.975, 0.3691, 0.9368, 0.3597, 0.9392, 0.3597, 0.9295, 0.3707, 0.925, 0.3597, 0.9295, 0.3623, 0.9202, 0.4011, 0.9228, 0.391, 0.9278, 0.391, 0.9165, 0.4218, 0.9654, 0.4116, 0.9594, 0.4205, 0.9558, 0.4011, 0.9045, 0.4011, 0.9115, 0.391, 0.9095, 0.4011, 0.8932, 0.4011, 0.9045, 0.391, 0.8982, 0.4263, 0.9695, 0.425, 0.9598, 0.4353, 0.9658, 0.4011, 0.9228, 0.391, 0.9165, 0.4011, 0.9115, 0.3597, 0.9392, 0.3503, 0.9368, 0.3597, 0.9295, 0.4011, 0.9045, 0.391, 0.9095, 0.391, 0.8982, 0.4011, 0.8932, 0.391, 0.8982, 0.391, 0.8912, 0.4353, 0.9658, 0.425, 0.9598, 0.4353, 0.9539, 0.3503, 0.9368, 0.3419, 0.932, 0.3487, 0.925, 0.3597, 0.9295, 0.3503, 0.9368, 0.3487, 0.925, 0.3571, 0.9202, 0.3597, 0.9295, 0.3487, 0.925, 0.425, 0.9598, 0.4263, 0.9502, 0.4353, 0.9539, 0.3203, 0.9202, 0.3069, 0.9202, 0.3065, 0.871, 0.3227, 0.871, 0.3251, 0.871, 0.3385, 0.871, 0.3389, 0.9202, 0.3227, 0.9202, 0.286, 0.9405, 0.286, 0.9202, 0.3064, 0.9202, 0.3064, 0.9405, 0.3385, 0.871, 0.3488, 0.871, 0.3512, 0.9202, 0.3389, 0.9202, 0.2826, 0.9575, 0.2657, 0.9575, 0.2657, 0.9405, 0.2826, 0.9405, 0.2942, 0.871, 0.3065, 0.871, 0.3069, 0.9202, 0.2966, 0.9202, 0.3064, 0.971, 0.3064, 0.9415, 0.3167, 0.9392, 0.3167, 0.9688, 0.4497, 0.8654, 0.4394, 0.8654, 0.4394, 0.775, 0.4497, 0.775, 0.2996, 0.9575, 0.2826, 0.9575, 0.2826, 0.9405, 0.2996, 0.9405, 0.4116, 0.8654, 0.4013, 0.8654, 0.4013, 0.775, 0.4116, 0.775, 0.3439, 0.9562, 0.327, 0.9562, 0.327, 0.9392, 0.3439, 0.9392, 0.425, 0.8654, 0.4116, 0.8654, 0.4116, 0.775, 0.425, 0.775, 0.425, 0.775, 0.4394, 0.7782, 0.4394, 0.8626, 0.425, 0.8594, 0.3797, 0.9522, 0.3797, 0.9334, 0.391, 0.9334, 0.391, 0.9522, 0.3047, 0.871, 0.2996, 0.775, 0.3335, 0.775, 0.3284, 0.871, 0.3797, 0.9334, 0.3797, 0.871, 0.391, 0.871, 0.391, 0.9334, 0.3725, 0.871, 0.3674, 0.775, 0.4013, 0.775, 0.3962, 0.871, 0.4497, 0.9105, 0.4497, 0.8562, 0.461, 0.8562, 0.461, 0.9105, 0.5741, 0.9215, 0.5733, 0.9324, 0.5633, 0.9324, 0.5672, 0.9215, 0.8902, 0.66, 0.8911, 0.6502, 0.901, 0.6502, 0.8971, 0.66, 0.6127, 0.5848, 0.6127, 0.5424, 0.6236, 0.5521, 0.6268, 0.5848, 0.8902, 0.5751, 0.8911, 0.5424, 0.901, 0.5424, 0.9019, 0.5751, 0.6973, 0.5848, 0.6973, 0.5424, 0.7082, 0.5521, 0.7114, 0.5848, 0.8737, 0.8197, 0.8746, 0.787, 0.8846, 0.787, 0.8855, 0.8197, 0.8746, 0.8948, 0.8737, 0.8621, 0.8855, 0.8621, 0.8846, 0.8948, 0.8737, 0.8621, 0.8737, 0.8197, 0.8855, 0.8197, 0.8855, 0.8621, 0.6959, 0.6694, 0.6959, 0.6271, 0.7072, 0.6271, 0.7046, 0.6598, 0.6959, 0.6271, 0.6973, 0.5848, 0.7114, 0.5848, 0.7072, 0.6271, 0.8911, 0.6502, 0.8902, 0.6175, 0.9019, 0.6175, 0.901, 0.6502, 0.8902, 0.6175, 0.8902, 0.5751, 0.9019, 0.5751, 0.9019, 0.6175, 0.6113, 0.6694, 0.6113, 0.6271, 0.6225, 0.6271, 0.62, 0.6598, 0.6113, 0.6271, 0.6127, 0.5848, 0.6268, 0.5848, 0.6225, 0.6271, 0.5887, 0.6271, 0.5844, 0.5848, 0.5986, 0.5848, 0.6, 0.6271, 0.6, 0.6271, 0.5986, 0.5848, 0.6127, 0.5848, 0.6113, 0.6271, 0.5912, 0.6598, 0.5887, 0.6271, 0.6, 0.6271, 0.6, 0.6694, 0.6, 0.6694, 0.6, 0.6271, 0.6113, 0.6271, 0.6113, 0.6694, 0.6733, 0.6271, 0.6691, 0.5848, 0.6832, 0.5848, 0.6846, 0.6271, 0.6846, 0.6271, 0.6832, 0.5848, 0.6973, 0.5848, 0.6959, 0.6271, 0.6759, 0.6598, 0.6733, 0.6271, 0.6846, 0.6271, 0.6846, 0.6694, 0.6846, 0.6694, 0.6846, 0.6271, 0.6959, 0.6271, 0.6959, 0.6694, 0.6691, 0.5848, 0.6723, 0.5521, 0.6832, 0.5424, 0.6832, 0.5848, 0.6832, 0.5848, 0.6832, 0.5424, 0.6973, 0.5424, 0.6973, 0.5848, 0.5844, 0.5848, 0.5876, 0.5521, 0.5986, 0.5424, 0.5986, 0.5848, 0.5986, 0.5848, 0.5986, 0.5424, 0.6127, 0.5424, 0.6127, 0.5848, 0.8846, 0.8948, 0.8855, 0.9046, 0.8785, 0.9046, 0.8746, 0.8948, 0.8665, 0.6537, 0.8665, 0.665, 0.8596, 0.665, 0.8596, 0.6537, 0.5733, 0.8965, 0.5741, 0.9074, 0.5672, 0.9074, 0.5633, 0.8965, 0.5741, 0.9074, 0.5741, 0.9215, 0.5672, 0.9215, 0.5672, 0.9074, 0.3335, 0.9368, 0.3352, 0.925, 0.3419, 0.932, 0.3352, 0.925, 0.3335, 0.9368, 0.3242, 0.9295, 0.4013, 0.9713, 0.4013, 0.9594, 0.4116, 0.9654, 0.4013, 0.9713, 0.4116, 0.9654, 0.4102, 0.975, 0.3335, 0.9368, 0.3242, 0.9392, 0.3242, 0.9295, 0.3352, 0.925, 0.3242, 0.9295, 0.3267, 0.9202, 0.4011, 0.9391, 0.391, 0.9442, 0.391, 0.9329, 0.4116, 0.9654, 0.4013, 0.9594, 0.4102, 0.9558, 0.4011, 0.8843, 0.4011, 0.8912, 0.391, 0.8893, 0.4011, 0.873, 0.4011, 0.8843, 0.391, 0.878, 0.4408, 0.975, 0.4394, 0.9654, 0.4497, 0.9713, 0.4011, 0.9391, 0.391, 0.9329, 0.4011, 0.9278, 0.309, 0.9392, 0.3064, 0.9299, 0.3174, 0.9344, 0.4011, 0.8843, 0.391, 0.8893, 0.391, 0.878, 0.4011, 0.873, 0.391, 0.878, 0.391, 0.871, 0.4497, 0.9713, 0.4394, 0.9654, 0.4497, 0.9594, 0.3064, 0.9299, 0.3064, 0.9202, 0.3158, 0.9226, 0.3174, 0.9344, 0.3064, 0.9299, 0.3158, 0.9226, 0.3242, 0.9275, 0.3174, 0.9344, 0.3158, 0.9226, 0.4394, 0.9654, 0.4408, 0.9558, 0.4497, 0.9594, 0.3642, 0.9157, 0.3498, 0.9181, 0.3498, 0.8726, 0.3671, 0.8697, 0.2737, 0.8697, 0.287, 0.8697, 0.2873, 0.9181, 0.2713, 0.9181, 0.2713, 0.9382, 0.2713, 0.9181, 0.2914, 0.9181, 0.2914, 0.9382, 0.287, 0.8697, 0.2971, 0.8697, 0.2994, 0.9181, 0.2873, 0.9181, 0.3443, 0.9665, 0.3275, 0.9665, 0.3275, 0.9497, 0.3443, 0.9497, 0.362, 0.9666, 0.3498, 0.9666, 0.3498, 0.9181, 0.36, 0.9182, 0.4528, 0.8576, 0.4528, 0.8285, 0.463, 0.8307, 0.463, 0.8599, 0.4528, 0.9532, 0.4426, 0.9532, 0.4426, 0.8641, 0.4528, 0.8641, 0.401, 0.9587, 0.3843, 0.9587, 0.3843, 0.942, 0.401, 0.942, 0.4152, 0.8641, 0.405, 0.8641, 0.405, 0.775, 0.4152, 0.775, 0.4217, 0.9699, 0.405, 0.9699, 0.405, 0.9532, 0.4217, 0.9532, 0.4284, 0.8641, 0.4152, 0.8641, 0.4152, 0.775, 0.4284, 0.775, 0.4426, 0.9446, 0.4284, 0.9478, 0.4284, 0.8645, 0.4426, 0.8614, 0.3387, 0.9497, 0.3387, 0.9312, 0.3498, 0.9312, 0.3498, 0.9497, 0.3432, 0.8697, 0.3382, 0.775, 0.3716, 0.775, 0.3666, 0.8697, 0.3387, 0.9312, 0.3387, 0.8697, 0.3498, 0.8697, 0.3498, 0.9312, 0.3766, 0.8697, 0.3716, 0.775, 0.405, 0.775, 0.4, 0.8697, 0.3843, 0.9232, 0.3843, 0.8697, 0.3954, 0.8697, 0.3954, 0.9232, 0.8596, 0.9037, 0.8605, 0.8928, 0.8705, 0.8928, 0.8665, 0.9037, 0.8666, 0.66, 0.8675, 0.6502, 0.8775, 0.6502, 0.8736, 0.66, 0.7397, 0.5848, 0.7397, 0.5424, 0.7506, 0.5521, 0.7538, 0.5848, 0.8666, 0.5751, 0.8675, 0.5424, 0.8775, 0.5424, 0.8784, 0.5751, 0.782, 0.5848, 0.782, 0.5424, 0.7929, 0.5521, 0.7961, 0.5848, 0.8737, 0.7021, 0.8746, 0.6694, 0.8846, 0.6694, 0.8855, 0.7021, 0.8746, 0.7772, 0.8737, 0.7445, 0.8855, 0.7445, 0.8846, 0.7772, 0.8737, 0.7445, 0.8737, 0.7021, 0.8855, 0.7021, 0.8855, 0.7445, 0.7806, 0.6694, 0.7806, 0.6271, 0.7919, 0.6271, 0.7893, 0.6598, 0.7806, 0.6271, 0.782, 0.5848, 0.7961, 0.5848, 0.7919, 0.6271, 0.8675, 0.6502, 0.8666, 0.6175, 0.8784, 0.6175, 0.8775, 0.6502, 0.8666, 0.6175, 0.8666, 0.5751, 0.8784, 0.5751, 0.8784, 0.6175, 0.7382, 0.6694, 0.7382, 0.6271, 0.7495, 0.6271, 0.747, 0.6598, 0.7382, 0.6271, 0.7397, 0.5848, 0.7538, 0.5848, 0.7495, 0.6271, 0.7157, 0.6271, 0.7114, 0.5848, 0.7255, 0.5848, 0.727, 0.6271, 0.727, 0.6271, 0.7255, 0.5848, 0.7397, 0.5848, 0.7382, 0.6271, 0.7182, 0.6598, 0.7157, 0.6271, 0.727, 0.6271, 0.727, 0.6694, 0.727, 0.6694, 0.727, 0.6271, 0.7382, 0.6271, 0.7382, 0.6694, 0.758, 0.6271, 0.7538, 0.5848, 0.7679, 0.5848, 0.7693, 0.6271, 0.7693, 0.6271, 0.7679, 0.5848, 0.782, 0.5848, 0.7806, 0.6271, 0.7606, 0.6598, 0.758, 0.6271, 0.7693, 0.6271, 0.7693, 0.6694, 0.7693, 0.6694, 0.7693, 0.6271, 0.7806, 0.6271, 0.7806, 0.6694, 0.7538, 0.5848, 0.757, 0.5521, 0.7679, 0.5424, 0.7679, 0.5848, 0.7679, 0.5848, 0.7679, 0.5424, 0.782, 0.5424, 0.782, 0.5848, 0.7114, 0.5848, 0.7146, 0.5521, 0.7255, 0.5424, 0.7255, 0.5848, 0.7255, 0.5848, 0.7255, 0.5424, 0.7397, 0.5424, 0.7397, 0.5848, 0.8846, 0.7772, 0.8855, 0.787, 0.8785, 0.787, 0.8746, 0.7772, 0.8314, 0.8747, 0.8314, 0.8634, 0.8383, 0.8634, 0.8383, 0.8747, 0.8605, 0.9288, 0.8596, 0.9179, 0.8665, 0.9179, 0.8705, 0.9288, 0.8596, 0.9179, 0.8596, 0.9037, 0.8665, 0.9037, 0.8665, 0.9179, 0.3147, 0.9546, 0.324, 0.9474, 0.324, 0.957, 0.324, 0.9474, 0.3147, 0.9546, 0.3131, 0.943, 0.4528, 0.9422, 0.4528, 0.9305, 0.4629, 0.9363, 0.4528, 0.9422, 0.4629, 0.9363, 0.4616, 0.9458, 0.3147, 0.9546, 0.3064, 0.9498, 0.3131, 0.943, 0.324, 0.9474, 0.3131, 0.943, 0.3214, 0.9382, 0.2813, 0.962, 0.2813, 0.9731, 0.2713, 0.9681, 0.4629, 0.9363, 0.4528, 0.9305, 0.4616, 0.9269, 0.3841, 0.9292, 0.3841, 0.9361, 0.3742, 0.9342, 0.3841, 0.9181, 0.3841, 0.9292, 0.3742, 0.9231, 0.2813, 0.9731, 0.2713, 0.975, 0.2713, 0.9681, 0.2813, 0.962, 0.2713, 0.9681, 0.2713, 0.957, 0.3039, 0.957, 0.2956, 0.9522, 0.3064, 0.9478, 0.3841, 0.9292, 0.3742, 0.9342, 0.3742, 0.9231, 0.464, 0.9722, 0.4551, 0.9686, 0.4653, 0.9627, 0.464, 0.9532, 0.4653, 0.9627, 0.4551, 0.9569, 0.2956, 0.9522, 0.2889, 0.9454, 0.2972, 0.9406, 0.3064, 0.9478, 0.2956, 0.9522, 0.2972, 0.9406, 0.3064, 0.9382, 0.3064, 0.9478, 0.2972, 0.9406, 0.4653, 0.9627, 0.4551, 0.9686, 0.4551, 0.9569, 0.3814, 0.9157, 0.3671, 0.9181, 0.3671, 0.8726, 0.3843, 0.8697, 0.3018, 0.8697, 0.3151, 0.8697, 0.3154, 0.9181, 0.2994, 0.9181, 0.2914, 0.9382, 0.2914, 0.9181, 0.3114, 0.9181, 0.3114, 0.9382, 0.3151, 0.8697, 0.3252, 0.8697, 0.3275, 0.9181, 0.3154, 0.9181, 0.4551, 0.9699, 0.4384, 0.9699, 0.4384, 0.9532, 0.4551, 0.9532, 0.3742, 0.9666, 0.362, 0.9666, 0.362, 0.9181, 0.3721, 0.9182, 0.4528, 0.889, 0.4528, 0.8599, 0.463, 0.8621, 0.463, 0.8912, 0.4528, 0.8641, 0.4426, 0.8641, 0.4426, 0.775, 0.4528, 0.775, 0.4695, 0.9079, 0.4528, 0.9079, 0.4528, 0.8912, 0.4695, 0.8912, 0.4152, 0.9532, 0.405, 0.9532, 0.405, 0.8641, 0.4152, 0.8641, 0.4384, 0.9699, 0.4217, 0.9699, 0.4217, 0.9532, 0.4384, 0.9532, 0.4284, 0.9532, 0.4152, 0.9532, 0.4152, 0.8641, 0.4284, 0.8641, 0.4426, 0.8583, 0.4284, 0.8614, 0.4284, 0.7781, 0.4426, 0.775, 0.3275, 0.9497, 0.3275, 0.9312, 0.3387, 0.9312, 0.3387, 0.9497, 0.2763, 0.8697, 0.2713, 0.775, 0.3048, 0.775, 0.2997, 0.8697, 0.3275, 0.9312, 0.3275, 0.8697, 0.3387, 0.8697, 0.3387, 0.9312, 0.3098, 0.8697, 0.3048, 0.775, 0.3382, 0.775, 0.3332, 0.8697, 0.4528, 0.8285, 0.4528, 0.775, 0.4639, 0.775, 0.4639, 0.8285, 0.5741, 0.9074, 0.575, 0.8965, 0.585, 0.8965, 0.5811, 0.9074, 0.8972, 0.9046, 0.8981, 0.8948, 0.9081, 0.8948, 0.9041, 0.9046, 0.5703, 0.7118, 0.5703, 0.6694, 0.5812, 0.6791, 0.5844, 0.7118, 0.8972, 0.8197, 0.8981, 0.787, 0.9081, 0.787, 0.909, 0.8197, 0.6127, 0.7118, 0.6127, 0.6694, 0.6236, 0.6791, 0.6268, 0.7118, 0.8972, 0.7021, 0.8981, 0.6694, 0.9081, 0.6694, 0.909, 0.7021, 0.8981, 0.7772, 0.8972, 0.7445, 0.909, 0.7445, 0.9081, 0.7772, 0.8972, 0.7445, 0.8972, 0.7021, 0.909, 0.7021, 0.909, 0.7445, 0.6113, 0.7964, 0.6113, 0.7541, 0.6225, 0.7541, 0.62, 0.7868, 0.6113, 0.7541, 0.6127, 0.7118, 0.6268, 0.7118, 0.6225, 0.7541, 0.8981, 0.8948, 0.8972, 0.8621, 0.909, 0.8621, 0.9081, 0.8948, 0.8972, 0.8621, 0.8972, 0.8197, 0.909, 0.8197, 0.909, 0.8621, 0.5689, 0.7964, 0.5689, 0.7541, 0.5802, 0.7541, 0.5776, 0.7868, 0.5689, 0.7541, 0.5703, 0.7118, 0.5844, 0.7118, 0.5802, 0.7541, 0.5463, 0.7541, 0.5421, 0.7118, 0.5562, 0.7118, 0.5576, 0.7541, 0.5576, 0.7541, 0.5562, 0.7118, 0.5703, 0.7118, 0.5689, 0.7541, 0.5489, 0.7868, 0.5463, 0.7541, 0.5576, 0.7541, 0.5576, 0.7964, 0.5576, 0.7964, 0.5576, 0.7541, 0.5689, 0.7541, 0.5689, 0.7964, 0.5887, 0.7541, 0.5844, 0.7118, 0.5986, 0.7118, 0.6, 0.7541, 0.6, 0.7541, 0.5986, 0.7118, 0.6127, 0.7118, 0.6113, 0.7541, 0.5912, 0.7868, 0.5887, 0.7541, 0.6, 0.7541, 0.6, 0.7964, 0.6, 0.7964, 0.6, 0.7541, 0.6113, 0.7541, 0.6113, 0.7964, 0.5844, 0.7118, 0.5876, 0.6791, 0.5986, 0.6694, 0.5986, 0.7118, 0.5986, 0.7118, 0.5986, 0.6694, 0.6127, 0.6694, 0.6127, 0.7118, 0.5421, 0.7118, 0.5453, 0.6791, 0.5562, 0.6694, 0.5562, 0.7118, 0.5562, 0.7118, 0.5562, 0.6694, 0.5703, 0.6694, 0.5703, 0.7118, 0.9081, 0.7772, 0.909, 0.787, 0.902, 0.787, 0.8981, 0.7772, 0.8314, 0.886, 0.8314, 0.8747, 0.8383, 0.8747, 0.8383, 0.886, 0.575, 0.9324, 0.5741, 0.9215, 0.5811, 0.9215, 0.585, 0.9324, 0.5741, 0.9215, 0.5741, 0.9074, 0.5811, 0.9074, 0.5811, 0.9215, 0.278, 0.9522, 0.2889, 0.9478, 0.2863, 0.957, 0.2889, 0.9478, 0.278, 0.9522, 0.2796, 0.9406, 0.4528, 0.9232, 0.4528, 0.9115, 0.4629, 0.9174, 0.4528, 0.9232, 0.4629, 0.9174, 0.4616, 0.9269, 0.278, 0.9522, 0.2713, 0.9454, 0.2796, 0.9406, 0.2889, 0.9478, 0.2796, 0.9406, 0.2889, 0.9382, 0.3841, 0.9411, 0.3841, 0.9522, 0.3742, 0.9473, 0.4629, 0.9174, 0.4528, 0.9115, 0.4616, 0.9079, 0.3841, 0.9653, 0.3841, 0.9722, 0.3742, 0.9703, 0.3841, 0.9542, 0.3841, 0.9653, 0.3742, 0.9591, 0.3841, 0.9522, 0.3742, 0.9542, 0.3742, 0.9473, 0.3841, 0.9411, 0.3742, 0.9473, 0.3742, 0.9361, 0.4018, 0.942, 0.3926, 0.9396, 0.4018, 0.9324, 0.3841, 0.9653, 0.3742, 0.9703, 0.3742, 0.9591, 0.3203, 0.9371, 0.3114, 0.9335, 0.3216, 0.9276, 0.3203, 0.9181, 0.3216, 0.9276, 0.3114, 0.9218, 0.3926, 0.9396, 0.3843, 0.9348, 0.391, 0.928, 0.4018, 0.9324, 0.3926, 0.9396, 0.391, 0.928, 0.3993, 0.9232, 0.4018, 0.9324, 0.391, 0.928, 0.3216, 0.9276, 0.3114, 0.9335, 0.3114, 0.9218])
me_cube_001.update()
arm_armature = bpy.data.armatures.new('Armature')  # bones are not reproduced

# ---- objects
ob_light = bpy.data.objects.new('Light', light_light)
ob_camera = bpy.data.objects.new('Camera', cam_camera)
ob_body = bpy.data.objects.new('Body', me_cube)
ob_spheres = bpy.data.objects.new('Spheres', me_icosphere)
ob_legs = bpy.data.objects.new('Legs', me_cube_001)
ob_armature = bpy.data.objects.new('Armature', arm_armature)

# ---- transforms, parenting, visibility, modifiers, constraints
ob_light.location = (4.076, 1.005, 5.904)
ob_light.rotation_euler = (0.6503, 0.05522, 1.866)
ob_light.lock_rotations_4d = False
ob_light.empty_display_type = 'ARROWS'
ob_light.color = (0.0, 0.0, 0.0, 0.0)
ob_light.lineart.crease_threshold = 0.0
ob_camera.location = (7.359, -6.926, 4.958)
ob_camera.rotation_euler = (1.109, 0.0, 0.8149)
ob_camera.lock_rotations_4d = False
ob_camera.empty_display_type = 'ARROWS'
ob_camera.color = (0.0, 0.0, 0.0, 0.0)
ob_camera.display_type = 'WIRE'
ob_camera.lineart.crease_threshold = 0.0
ob_body.location = (0.0, 0.0, 0.0)
ob_body.lock_rotations_4d = False
ob_body.empty_display_type = 'ARROWS'
ob_body.lineart.crease_threshold = 0.0
_vg = ob_body.vertex_groups.new(name='Root')
_vg.add([0, 1, 2, 3, 4, 5, 6, 7, 8, 9, 10, 11, 12, 13, 14, 15, 16, 17, 18, 19, 20, 21, 22, 23, 24, 25, 26, 27, 28, 29, 30, 31, 32, 33, 34, 35, 36, 37, 38, 39, 40, 41], 1.0, 'REPLACE')
_m = ob_body.modifiers.new('Armature', 'ARMATURE')
_m.object = ob_armature
ob_spheres.location = (0.0, 0.0, 3.186)
_vg = ob_spheres.vertex_groups.new(name='SphereRight.001')
_vg.add([0, 1, 2, 3, 4, 5, 6, 7, 8, 9, 10, 11], 1.0, 'REPLACE')
_vg = ob_spheres.vertex_groups.new(name='SphereLeft.001')
_vg.add([12, 13, 14, 15, 16, 17, 18, 19, 20, 21, 22, 23], 1.0, 'REPLACE')
_m = ob_spheres.modifiers.new('Armature', 'ARMATURE')
_m.object = ob_armature
ob_legs.location = (-3.9, -2.2, -0.6)
ob_legs.scale = (0.3, 0.3, 0.3)
_vg = ob_legs.vertex_groups.new(name='FrontLeft.002')
_vg.add([8, 9, 10, 11, 12, 13, 14, 15], 1.0, 'REPLACE')
_vg = ob_legs.vertex_groups.new(name='FrontLeft.003')
_vg.add([0, 1, 2, 3, 4, 5, 6, 7, 56, 57, 58, 59, 60, 61, 62, 63, 64, 65, 66, 67], 1.0, 'REPLACE')
_vg = ob_legs.vertex_groups.new(name='FrontLeft.004')
_vg.add([16, 17, 18, 19, 20, 21, 22, 23, 24, 25, 26, 27, 28, 29, 30, 31, 32, 33, 34, 35, 36, 37, 38, 39, 40, 41, 42, 43, 44, 45, 46, 47, 48, 49, 50, 51, 52, 53, 54, 55], 1.0, 'REPLACE')
_vg = ob_legs.vertex_groups.new(name='FrontRight.002')
_vg.add([76, 77, 78, 79, 80, 81, 82, 83], 1.0, 'REPLACE')
_vg = ob_legs.vertex_groups.new(name='FrontRight.003')
_vg.add([68, 69, 70, 71, 72, 73, 74, 75, 124, 125, 126, 127, 128, 129, 130, 131, 132, 133, 134, 135], 1.0, 'REPLACE')
_vg = ob_legs.vertex_groups.new(name='FrontRight.004')
_vg.add([84, 85, 86, 87, 88, 89, 90, 91, 92, 93, 94, 95, 96, 97, 98, 99, 100, 101, 102, 103, 104, 105, 106, 107, 108, 109, 110, 111, 112, 113, 114, 115, 116, 117, 118, 119, 120, 121, 122, 123], 1.0, 'REPLACE')
_vg = ob_legs.vertex_groups.new(name='BackRight.002')
_vg.add([144, 145, 146, 147, 148, 149, 150, 151], 1.0, 'REPLACE')
_vg = ob_legs.vertex_groups.new(name='BackRight.003')
_vg.add([136, 137, 138, 139, 140, 141, 142, 143, 192, 193, 194, 195, 196, 197, 198, 199, 200, 201, 202, 203], 1.0, 'REPLACE')
_vg = ob_legs.vertex_groups.new(name='BackRight.004')
_vg.add([152, 153, 154, 155, 156, 157, 158, 159, 160, 161, 162, 163, 164, 165, 166, 167, 168, 169, 170, 171, 172, 173, 174, 175, 176, 177, 178, 179, 180, 181, 182, 183, 184, 185, 186, 187, 188, 189, 190, 191], 1.0, 'REPLACE')
_vg = ob_legs.vertex_groups.new(name='BackLeft.002')
_vg.add([212, 213, 214, 215, 216, 217, 218, 219], 1.0, 'REPLACE')
_vg = ob_legs.vertex_groups.new(name='BackLeft.003')
_vg.add([204, 205, 206, 207, 208, 209, 210, 211, 260, 261, 262, 263, 264, 265, 266, 267, 268, 269, 270, 271], 1.0, 'REPLACE')
_vg = ob_legs.vertex_groups.new(name='BackLeft.004')
_vg.add([220, 221, 222, 223, 224, 225, 226, 227, 228, 229, 230, 231, 232, 233, 234, 235, 236, 237, 238, 239, 240, 241, 242, 243, 244, 245, 246, 247, 248, 249, 250, 251, 252, 253, 254, 255, 256, 257, 258, 259], 1.0, 'REPLACE')
_m = ob_legs.modifiers.new('Armature', 'ARMATURE')
_m.object = ob_armature
ob_armature.location = (0.0, 0.0, 0.0)

# ---- collection membership
col_collection.objects.link(ob_light)
col_collection.objects.link(ob_camera)
col_meshes.objects.link(ob_body)
col_meshes.objects.link(ob_spheres)
col_meshes.objects.link(ob_legs)
col_armature.objects.link(ob_armature)

# ---- scene / render settings (as saved in the file)
scene.camera = ob_camera
scene.frame_start = 0; scene.frame_end = 75; scene.frame_set(74)
scene.render.engine = 'BLENDER_EEVEE_NEXT'
bpy.context.view_layer.update()
